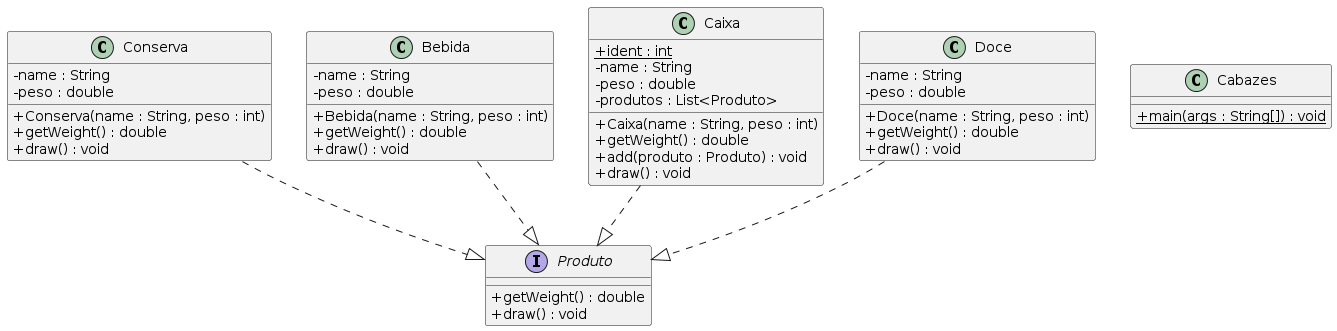

The diagram above was rendered by PlantUML. Its source (embedded in the PNG):
@startuml
skinparam classAttributeIconSize 0
class Conserva{
- name : String
- peso : double
+ Conserva(name : String, peso : int)
+ getWeight() : double
+ draw() : void
}
Conserva ..|> Produto
class Cabazes{
+ {static} main(args : String[]) : void
}
class Bebida{
- name : String
- peso : double
+ Bebida(name : String, peso : int)
+ getWeight() : double
+ draw() : void
}
Bebida ..|> Produto
class Caixa{
+ {static} ident : int
- name : String
- peso : double
- produtos : List<Produto>
+ Caixa(name : String, peso : int)
+ getWeight() : double
+ add(produto : Produto) : void
+ draw() : void
}
Caixa ..|> Produto
class Doce{
- name : String
- peso : double
+ Doce(name : String, peso : int)
+ getWeight() : double
+ draw() : void
}
Doce ..|> Produto
interface Produto{
+ getWeight() : double
+ draw() : void
}
@enduml